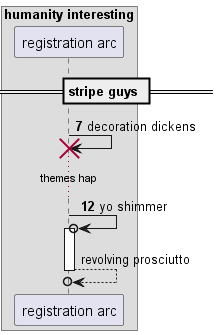

The diagram above was rendered by PlantUML. Its source (embedded in the PNG):
@startuml
box "humanity interesting"
participant "registration arc" as 0
end box
== stripe guys ==
autonumber 7 5
0 -> 0!! : decoration dickens
...themes hap...
0 ->o 0++ : yo shimmer
autonumber stop
return revolving prosciutto
@enduml